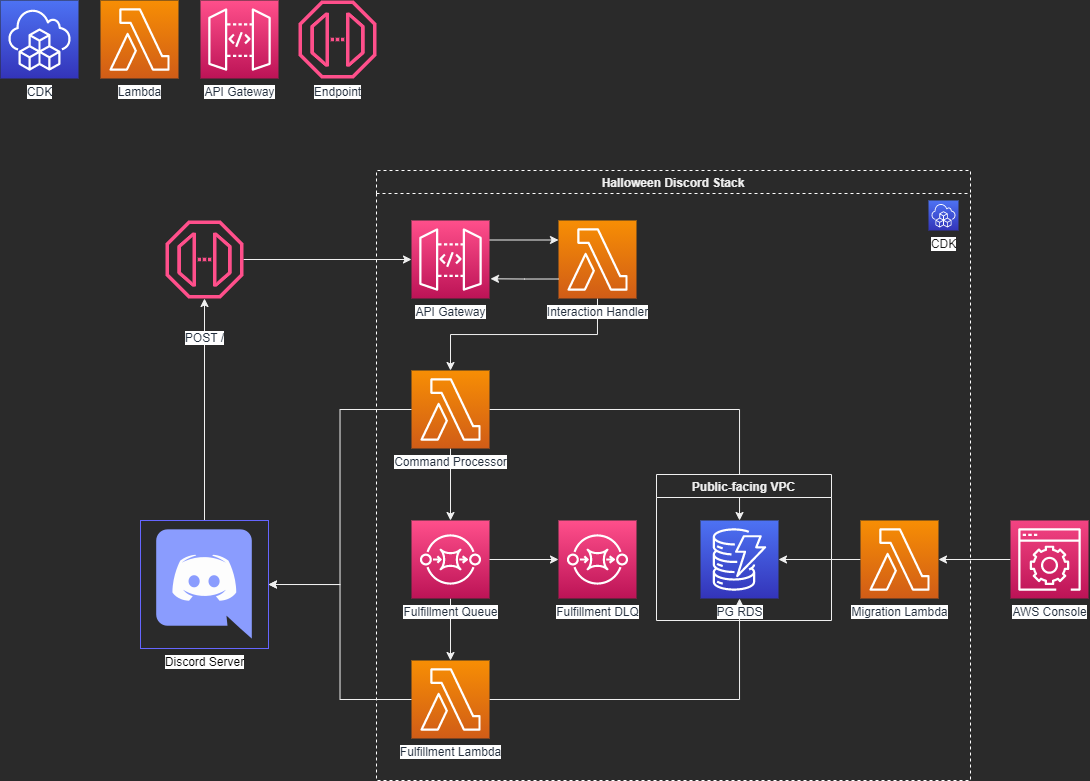

The diagram above was exported from draw.io. Its source (the exported page's mxGraphModel, read from the mxfile embedded in the PNG):
<mxGraphModel dx="1422" dy="843" grid="1" gridSize="10" guides="1" tooltips="1" connect="1" arrows="1" fold="1" page="1" pageScale="1" pageWidth="850" pageHeight="1100" math="0" shadow="0">
  <root>
    <mxCell id="0" />
    <mxCell id="1" parent="0" />
    <mxCell id="oSQUYnhXIT-6xbtQuUzK-5" value="CDK" style="sketch=0;points=[[0,0,0],[0.25,0,0],[0.5,0,0],[0.75,0,0],[1,0,0],[0,1,0],[0.25,1,0],[0.5,1,0],[0.75,1,0],[1,1,0],[0,0.25,0],[0,0.5,0],[0,0.75,0],[1,0.25,0],[1,0.5,0],[1,0.75,0]];outlineConnect=0;fontColor=#232F3E;gradientColor=#4D72F3;gradientDirection=north;fillColor=#3334B9;strokeColor=#ffffff;dashed=0;verticalLabelPosition=bottom;verticalAlign=top;align=center;html=1;fontSize=12;fontStyle=0;aspect=fixed;shape=mxgraph.aws4.resourceIcon;resIcon=mxgraph.aws4.cloud_development_kit;labelBackgroundColor=#FFFFFF;" parent="1" vertex="1">
      <mxGeometry x="10" y="10" width="78" height="78" as="geometry" />
    </mxCell>
    <mxCell id="oSQUYnhXIT-6xbtQuUzK-7" value="Lambda" style="sketch=0;points=[[0,0,0],[0.25,0,0],[0.5,0,0],[0.75,0,0],[1,0,0],[0,1,0],[0.25,1,0],[0.5,1,0],[0.75,1,0],[1,1,0],[0,0.25,0],[0,0.5,0],[0,0.75,0],[1,0.25,0],[1,0.5,0],[1,0.75,0]];outlineConnect=0;fontColor=#232F3E;gradientColor=#F78E04;gradientDirection=north;fillColor=#D05C17;strokeColor=#ffffff;dashed=0;verticalLabelPosition=bottom;verticalAlign=top;align=center;html=1;fontSize=12;fontStyle=0;aspect=fixed;shape=mxgraph.aws4.resourceIcon;resIcon=mxgraph.aws4.lambda;labelBackgroundColor=#FFFFFF;" parent="1" vertex="1">
      <mxGeometry x="110" y="10" width="78" height="78" as="geometry" />
    </mxCell>
    <mxCell id="oSQUYnhXIT-6xbtQuUzK-8" value="API Gateway" style="sketch=0;points=[[0,0,0],[0.25,0,0],[0.5,0,0],[0.75,0,0],[1,0,0],[0,1,0],[0.25,1,0],[0.5,1,0],[0.75,1,0],[1,1,0],[0,0.25,0],[0,0.5,0],[0,0.75,0],[1,0.25,0],[1,0.5,0],[1,0.75,0]];outlineConnect=0;fontColor=#232F3E;gradientColor=#FF4F8B;gradientDirection=north;fillColor=#BC1356;strokeColor=#ffffff;dashed=0;verticalLabelPosition=bottom;verticalAlign=top;align=center;html=1;fontSize=12;fontStyle=0;aspect=fixed;shape=mxgraph.aws4.resourceIcon;resIcon=mxgraph.aws4.api_gateway;labelBackgroundColor=#FFFFFF;" parent="1" vertex="1">
      <mxGeometry x="210" y="10" width="78" height="78" as="geometry" />
    </mxCell>
    <mxCell id="oSQUYnhXIT-6xbtQuUzK-9" value="Endpoint" style="sketch=0;outlineConnect=0;fontColor=#232F3E;gradientColor=none;fillColor=#FF4F8B;strokeColor=none;dashed=0;verticalLabelPosition=bottom;verticalAlign=top;align=center;html=1;fontSize=12;fontStyle=0;aspect=fixed;pointerEvents=1;shape=mxgraph.aws4.endpoint;labelBackgroundColor=#FFFFFF;" parent="1" vertex="1">
      <mxGeometry x="308" y="10" width="78" height="78" as="geometry" />
    </mxCell>
    <mxCell id="oSQUYnhXIT-6xbtQuUzK-32" value="Halloween Discord Stack" style="swimlane;dashed=1;strokeColor=default;strokeWidth=1;" parent="1" vertex="1">
      <mxGeometry x="386" y="180" width="594" height="610" as="geometry">
        <mxRectangle x="410" y="210" width="180" height="23" as="alternateBounds" />
      </mxGeometry>
    </mxCell>
    <mxCell id="oSQUYnhXIT-6xbtQuUzK-20" value="&lt;span style=&quot;&quot;&gt;CDK&lt;/span&gt;" style="sketch=0;points=[[0,0,0],[0.25,0,0],[0.5,0,0],[0.75,0,0],[1,0,0],[0,1,0],[0.25,1,0],[0.5,1,0],[0.75,1,0],[1,1,0],[0,0.25,0],[0,0.5,0],[0,0.75,0],[1,0.25,0],[1,0.5,0],[1,0.75,0]];outlineConnect=0;fontColor=#191919;gradientColor=#4D72F3;gradientDirection=north;fillColor=#3334B9;strokeColor=#ffffff;dashed=0;verticalLabelPosition=bottom;verticalAlign=top;align=center;html=1;fontSize=12;fontStyle=0;aspect=fixed;shape=mxgraph.aws4.resourceIcon;resIcon=mxgraph.aws4.cloud_development_kit;labelBackgroundColor=#FFFFFF;" parent="oSQUYnhXIT-6xbtQuUzK-32" vertex="1">
      <mxGeometry x="552" y="30" width="30" height="30" as="geometry" />
    </mxCell>
    <mxCell id="9752AHz9aHxP6KpXcJha-4" style="edgeStyle=orthogonalEdgeStyle;rounded=0;orthogonalLoop=1;jettySize=auto;html=1;exitX=1;exitY=0.5;exitDx=0;exitDy=0;exitPerimeter=0;" parent="oSQUYnhXIT-6xbtQuUzK-32" source="oSQUYnhXIT-6xbtQuUzK-58" target="9752AHz9aHxP6KpXcJha-1" edge="1">
      <mxGeometry relative="1" as="geometry" />
    </mxCell>
    <mxCell id="oSQUYnhXIT-6xbtQuUzK-58" value="Fulfillment Lambda" style="sketch=0;points=[[0,0,0],[0.25,0,0],[0.5,0,0],[0.75,0,0],[1,0,0],[0,1,0],[0.25,1,0],[0.5,1,0],[0.75,1,0],[1,1,0],[0,0.25,0],[0,0.5,0],[0,0.75,0],[1,0.25,0],[1,0.5,0],[1,0.75,0]];outlineConnect=0;fontColor=#232F3E;gradientColor=#F78E04;gradientDirection=north;fillColor=#D05C17;strokeColor=#ffffff;dashed=0;verticalLabelPosition=bottom;verticalAlign=top;align=center;html=1;fontSize=12;fontStyle=0;aspect=fixed;shape=mxgraph.aws4.resourceIcon;resIcon=mxgraph.aws4.lambda;labelBackgroundColor=#FFFFFF;" parent="oSQUYnhXIT-6xbtQuUzK-32" vertex="1">
      <mxGeometry x="35" y="490" width="78" height="78" as="geometry" />
    </mxCell>
    <mxCell id="nwAnyemIVqj_rQVZ3xq--6" style="edgeStyle=orthogonalEdgeStyle;rounded=0;orthogonalLoop=1;jettySize=auto;html=1;exitX=1;exitY=0.25;exitDx=0;exitDy=0;exitPerimeter=0;entryX=0;entryY=0.25;entryDx=0;entryDy=0;entryPerimeter=0;" parent="oSQUYnhXIT-6xbtQuUzK-32" source="oSQUYnhXIT-6xbtQuUzK-73" target="oSQUYnhXIT-6xbtQuUzK-74" edge="1">
      <mxGeometry relative="1" as="geometry" />
    </mxCell>
    <mxCell id="oSQUYnhXIT-6xbtQuUzK-73" value="API Gateway" style="sketch=0;points=[[0,0,0],[0.25,0,0],[0.5,0,0],[0.75,0,0],[1,0,0],[0,1,0],[0.25,1,0],[0.5,1,0],[0.75,1,0],[1,1,0],[0,0.25,0],[0,0.5,0],[0,0.75,0],[1,0.25,0],[1,0.5,0],[1,0.75,0]];outlineConnect=0;fontColor=#232F3E;gradientColor=#FF4F8B;gradientDirection=north;fillColor=#BC1356;strokeColor=#ffffff;dashed=0;verticalLabelPosition=bottom;verticalAlign=top;align=center;html=1;fontSize=12;fontStyle=0;aspect=fixed;shape=mxgraph.aws4.resourceIcon;resIcon=mxgraph.aws4.api_gateway;labelBackgroundColor=#FFFFFF;" parent="oSQUYnhXIT-6xbtQuUzK-32" vertex="1">
      <mxGeometry x="35" y="50" width="78" height="78" as="geometry" />
    </mxCell>
    <mxCell id="nwAnyemIVqj_rQVZ3xq--15" style="edgeStyle=orthogonalEdgeStyle;rounded=0;orthogonalLoop=1;jettySize=auto;html=1;exitX=0.5;exitY=1;exitDx=0;exitDy=0;exitPerimeter=0;" parent="oSQUYnhXIT-6xbtQuUzK-32" source="oSQUYnhXIT-6xbtQuUzK-74" target="nwAnyemIVqj_rQVZ3xq--1" edge="1">
      <mxGeometry relative="1" as="geometry" />
    </mxCell>
    <mxCell id="oSQUYnhXIT-6xbtQuUzK-74" value="Interaction Handler" style="sketch=0;points=[[0,0,0],[0.25,0,0],[0.5,0,0],[0.75,0,0],[1,0,0],[0,1,0],[0.25,1,0],[0.5,1,0],[0.75,1,0],[1,1,0],[0,0.25,0],[0,0.5,0],[0,0.75,0],[1,0.25,0],[1,0.5,0],[1,0.75,0]];outlineConnect=0;fontColor=#232F3E;gradientColor=#F78E04;gradientDirection=north;fillColor=#D05C17;strokeColor=#ffffff;dashed=0;verticalLabelPosition=bottom;verticalAlign=top;align=center;html=1;fontSize=12;fontStyle=0;aspect=fixed;shape=mxgraph.aws4.resourceIcon;resIcon=mxgraph.aws4.lambda;labelBackgroundColor=#FFFFFF;" parent="oSQUYnhXIT-6xbtQuUzK-32" vertex="1">
      <mxGeometry x="182" y="50" width="78" height="78" as="geometry" />
    </mxCell>
    <mxCell id="oSQUYnhXIT-6xbtQuUzK-82" style="edgeStyle=orthogonalEdgeStyle;rounded=0;jumpStyle=sharp;orthogonalLoop=1;jettySize=auto;html=1;exitX=0.5;exitY=1;exitDx=0;exitDy=0;exitPerimeter=0;shadow=0;" parent="oSQUYnhXIT-6xbtQuUzK-32" source="oSQUYnhXIT-6xbtQuUzK-75" target="oSQUYnhXIT-6xbtQuUzK-58" edge="1">
      <mxGeometry relative="1" as="geometry" />
    </mxCell>
    <mxCell id="oSQUYnhXIT-6xbtQuUzK-75" value="Fulfillment Queue" style="sketch=0;points=[[0,0,0],[0.25,0,0],[0.5,0,0],[0.75,0,0],[1,0,0],[0,1,0],[0.25,1,0],[0.5,1,0],[0.75,1,0],[1,1,0],[0,0.25,0],[0,0.5,0],[0,0.75,0],[1,0.25,0],[1,0.5,0],[1,0.75,0]];outlineConnect=0;fontColor=#232F3E;gradientColor=#FF4F8B;gradientDirection=north;fillColor=#BC1356;strokeColor=#ffffff;dashed=0;verticalLabelPosition=bottom;verticalAlign=top;align=center;html=1;fontSize=12;fontStyle=0;aspect=fixed;shape=mxgraph.aws4.resourceIcon;resIcon=mxgraph.aws4.sqs;labelBackgroundColor=#FFFFFF;" parent="oSQUYnhXIT-6xbtQuUzK-32" vertex="1">
      <mxGeometry x="35" y="350" width="78" height="78" as="geometry" />
    </mxCell>
    <mxCell id="PQSC_l4jT2sE7PJyugXs-1" value="Fulfillment DLQ" style="sketch=0;points=[[0,0,0],[0.25,0,0],[0.5,0,0],[0.75,0,0],[1,0,0],[0,1,0],[0.25,1,0],[0.5,1,0],[0.75,1,0],[1,1,0],[0,0.25,0],[0,0.5,0],[0,0.75,0],[1,0.25,0],[1,0.5,0],[1,0.75,0]];outlineConnect=0;fontColor=#232F3E;gradientColor=#FF4F8B;gradientDirection=north;fillColor=#BC1356;strokeColor=#ffffff;dashed=0;verticalLabelPosition=bottom;verticalAlign=top;align=center;html=1;fontSize=12;fontStyle=0;aspect=fixed;shape=mxgraph.aws4.resourceIcon;resIcon=mxgraph.aws4.sqs;labelBackgroundColor=#FFFFFF;" parent="oSQUYnhXIT-6xbtQuUzK-32" vertex="1">
      <mxGeometry x="182" y="350" width="78" height="78" as="geometry" />
    </mxCell>
    <mxCell id="3B48Or7UXeMlgIT2ND3F-3" style="edgeStyle=orthogonalEdgeStyle;rounded=0;orthogonalLoop=1;jettySize=auto;html=1;exitX=0;exitY=0.5;exitDx=0;exitDy=0;exitPerimeter=0;" parent="oSQUYnhXIT-6xbtQuUzK-32" source="3B48Or7UXeMlgIT2ND3F-1" target="9752AHz9aHxP6KpXcJha-1" edge="1">
      <mxGeometry relative="1" as="geometry" />
    </mxCell>
    <mxCell id="3B48Or7UXeMlgIT2ND3F-1" value="Migration Lambda" style="sketch=0;points=[[0,0,0],[0.25,0,0],[0.5,0,0],[0.75,0,0],[1,0,0],[0,1,0],[0.25,1,0],[0.5,1,0],[0.75,1,0],[1,1,0],[0,0.25,0],[0,0.5,0],[0,0.75,0],[1,0.25,0],[1,0.5,0],[1,0.75,0]];outlineConnect=0;fontColor=#232F3E;gradientColor=#F78E04;gradientDirection=north;fillColor=#D05C17;strokeColor=#ffffff;dashed=0;verticalLabelPosition=bottom;verticalAlign=top;align=center;html=1;fontSize=12;fontStyle=0;aspect=fixed;shape=mxgraph.aws4.resourceIcon;resIcon=mxgraph.aws4.lambda;labelBackgroundColor=#FFFFFF;" parent="oSQUYnhXIT-6xbtQuUzK-32" vertex="1">
      <mxGeometry x="484" y="350" width="78" height="78" as="geometry" />
    </mxCell>
    <mxCell id="nwAnyemIVqj_rQVZ3xq--3" style="edgeStyle=orthogonalEdgeStyle;rounded=0;orthogonalLoop=1;jettySize=auto;html=1;" parent="oSQUYnhXIT-6xbtQuUzK-32" source="nwAnyemIVqj_rQVZ3xq--1" target="9752AHz9aHxP6KpXcJha-1" edge="1">
      <mxGeometry relative="1" as="geometry" />
    </mxCell>
    <mxCell id="nwAnyemIVqj_rQVZ3xq--19" style="edgeStyle=orthogonalEdgeStyle;rounded=0;orthogonalLoop=1;jettySize=auto;html=1;" parent="oSQUYnhXIT-6xbtQuUzK-32" source="nwAnyemIVqj_rQVZ3xq--1" target="oSQUYnhXIT-6xbtQuUzK-75" edge="1">
      <mxGeometry relative="1" as="geometry" />
    </mxCell>
    <mxCell id="nwAnyemIVqj_rQVZ3xq--1" value="Command Processor" style="sketch=0;points=[[0,0,0],[0.25,0,0],[0.5,0,0],[0.75,0,0],[1,0,0],[0,1,0],[0.25,1,0],[0.5,1,0],[0.75,1,0],[1,1,0],[0,0.25,0],[0,0.5,0],[0,0.75,0],[1,0.25,0],[1,0.5,0],[1,0.75,0]];outlineConnect=0;fontColor=#232F3E;gradientColor=#F78E04;gradientDirection=north;fillColor=#D05C17;strokeColor=#ffffff;dashed=0;verticalLabelPosition=bottom;verticalAlign=top;align=center;html=1;fontSize=12;fontStyle=0;aspect=fixed;shape=mxgraph.aws4.resourceIcon;resIcon=mxgraph.aws4.lambda;labelBackgroundColor=#FFFFFF;" parent="oSQUYnhXIT-6xbtQuUzK-32" vertex="1">
      <mxGeometry x="35" y="200" width="78" height="78" as="geometry" />
    </mxCell>
    <mxCell id="PQSC_l4jT2sE7PJyugXs-2" style="edgeStyle=orthogonalEdgeStyle;rounded=0;orthogonalLoop=1;jettySize=auto;html=1;exitX=1;exitY=0.5;exitDx=0;exitDy=0;exitPerimeter=0;entryX=0;entryY=0.5;entryDx=0;entryDy=0;entryPerimeter=0;jumpStyle=none;" parent="oSQUYnhXIT-6xbtQuUzK-32" source="oSQUYnhXIT-6xbtQuUzK-75" target="PQSC_l4jT2sE7PJyugXs-1" edge="1">
      <mxGeometry relative="1" as="geometry">
        <mxPoint x="184" y="389" as="targetPoint" />
      </mxGeometry>
    </mxCell>
    <mxCell id="nwAnyemIVqj_rQVZ3xq--25" value="Public-facing VPC" style="swimlane;" parent="oSQUYnhXIT-6xbtQuUzK-32" vertex="1">
      <mxGeometry x="280" y="304" width="175" height="146" as="geometry" />
    </mxCell>
    <mxCell id="9752AHz9aHxP6KpXcJha-1" value="PG RDS" style="sketch=0;points=[[0,0,0],[0.25,0,0],[0.5,0,0],[0.75,0,0],[1,0,0],[0,1,0],[0.25,1,0],[0.5,1,0],[0.75,1,0],[1,1,0],[0,0.25,0],[0,0.5,0],[0,0.75,0],[1,0.25,0],[1,0.5,0],[1,0.75,0]];outlineConnect=0;fontColor=#232F3E;gradientColor=#4D72F3;gradientDirection=north;fillColor=#3334B9;strokeColor=#ffffff;dashed=0;verticalLabelPosition=bottom;verticalAlign=top;align=center;html=1;fontSize=12;fontStyle=0;aspect=fixed;shape=mxgraph.aws4.resourceIcon;resIcon=mxgraph.aws4.dynamodb;labelBackgroundColor=#FFFFFF;" parent="nwAnyemIVqj_rQVZ3xq--25" vertex="1">
      <mxGeometry x="44" y="46" width="78" height="78" as="geometry" />
    </mxCell>
    <mxCell id="nwAnyemIVqj_rQVZ3xq--9" style="edgeStyle=orthogonalEdgeStyle;rounded=0;orthogonalLoop=1;jettySize=auto;html=1;" parent="1" source="oSQUYnhXIT-6xbtQuUzK-19" target="oSQUYnhXIT-6xbtQuUzK-76" edge="1">
      <mxGeometry relative="1" as="geometry" />
    </mxCell>
    <mxCell id="oSQUYnhXIT-6xbtQuUzK-19" value="Discord Server" style="shape=image;html=1;verticalAlign=top;verticalLabelPosition=bottom;labelBackgroundColor=#FFFFFF;imageAspect=0;aspect=fixed;image=https://cdn4.iconfinder.com/data/icons/logos-and-brands/512/91_Discord_logo_logos-128.png;imageBorder=#6666FF;fontColor=#030303;" parent="1" vertex="1">
      <mxGeometry x="150" y="530" width="128" height="128" as="geometry" />
    </mxCell>
    <mxCell id="nwAnyemIVqj_rQVZ3xq--10" style="edgeStyle=orthogonalEdgeStyle;rounded=0;orthogonalLoop=1;jettySize=auto;html=1;" parent="1" source="oSQUYnhXIT-6xbtQuUzK-76" target="oSQUYnhXIT-6xbtQuUzK-73" edge="1">
      <mxGeometry relative="1" as="geometry" />
    </mxCell>
    <mxCell id="oSQUYnhXIT-6xbtQuUzK-76" value="POST /" style="sketch=0;outlineConnect=0;fontColor=#232F3E;gradientColor=none;fillColor=#FF4F8B;strokeColor=none;dashed=0;verticalLabelPosition=bottom;verticalAlign=middle;align=center;html=1;fontSize=12;fontStyle=0;aspect=fixed;pointerEvents=1;shape=mxgraph.aws4.endpoint;labelBackgroundColor=#FFFFFF;labelPosition=center;labelBorderColor=none;" parent="1" vertex="1">
      <mxGeometry x="175" y="230" width="78" height="78" as="geometry" />
    </mxCell>
    <mxCell id="3B48Or7UXeMlgIT2ND3F-5" style="edgeStyle=orthogonalEdgeStyle;rounded=0;orthogonalLoop=1;jettySize=auto;html=1;" parent="1" source="3B48Or7UXeMlgIT2ND3F-4" target="3B48Or7UXeMlgIT2ND3F-1" edge="1">
      <mxGeometry relative="1" as="geometry" />
    </mxCell>
    <mxCell id="3B48Or7UXeMlgIT2ND3F-4" value="AWS Console" style="sketch=0;points=[[0,0,0],[0.25,0,0],[0.5,0,0],[0.75,0,0],[1,0,0],[0,1,0],[0.25,1,0],[0.5,1,0],[0.75,1,0],[1,1,0],[0,0.25,0],[0,0.5,0],[0,0.75,0],[1,0.25,0],[1,0.5,0],[1,0.75,0]];points=[[0,0,0],[0.25,0,0],[0.5,0,0],[0.75,0,0],[1,0,0],[0,1,0],[0.25,1,0],[0.5,1,0],[0.75,1,0],[1,1,0],[0,0.25,0],[0,0.5,0],[0,0.75,0],[1,0.25,0],[1,0.5,0],[1,0.75,0]];outlineConnect=0;fontColor=#232F3E;gradientColor=#F34482;gradientDirection=north;fillColor=#BC1356;strokeColor=#ffffff;dashed=0;verticalLabelPosition=bottom;verticalAlign=top;align=center;html=1;fontSize=12;fontStyle=0;aspect=fixed;shape=mxgraph.aws4.resourceIcon;resIcon=mxgraph.aws4.management_console;labelBackgroundColor=#FFFFFF;" parent="1" vertex="1">
      <mxGeometry x="1020" y="530" width="78" height="78" as="geometry" />
    </mxCell>
    <mxCell id="nwAnyemIVqj_rQVZ3xq--7" style="edgeStyle=orthogonalEdgeStyle;rounded=0;orthogonalLoop=1;jettySize=auto;html=1;exitX=0;exitY=0.75;exitDx=0;exitDy=0;exitPerimeter=0;" parent="1" source="oSQUYnhXIT-6xbtQuUzK-74" edge="1">
      <mxGeometry relative="1" as="geometry">
        <mxPoint x="500" y="288.28571428571433" as="targetPoint" />
      </mxGeometry>
    </mxCell>
    <mxCell id="nwAnyemIVqj_rQVZ3xq--22" style="edgeStyle=orthogonalEdgeStyle;rounded=0;jumpStyle=none;orthogonalLoop=1;jettySize=auto;html=1;entryX=1;entryY=0.5;entryDx=0;entryDy=0;" parent="1" source="nwAnyemIVqj_rQVZ3xq--1" target="oSQUYnhXIT-6xbtQuUzK-19" edge="1">
      <mxGeometry relative="1" as="geometry" />
    </mxCell>
    <mxCell id="nwAnyemIVqj_rQVZ3xq--23" style="edgeStyle=orthogonalEdgeStyle;rounded=0;jumpStyle=none;orthogonalLoop=1;jettySize=auto;html=1;entryX=1;entryY=0.5;entryDx=0;entryDy=0;" parent="1" source="oSQUYnhXIT-6xbtQuUzK-58" target="oSQUYnhXIT-6xbtQuUzK-19" edge="1">
      <mxGeometry relative="1" as="geometry" />
    </mxCell>
  </root>
</mxGraphModel>